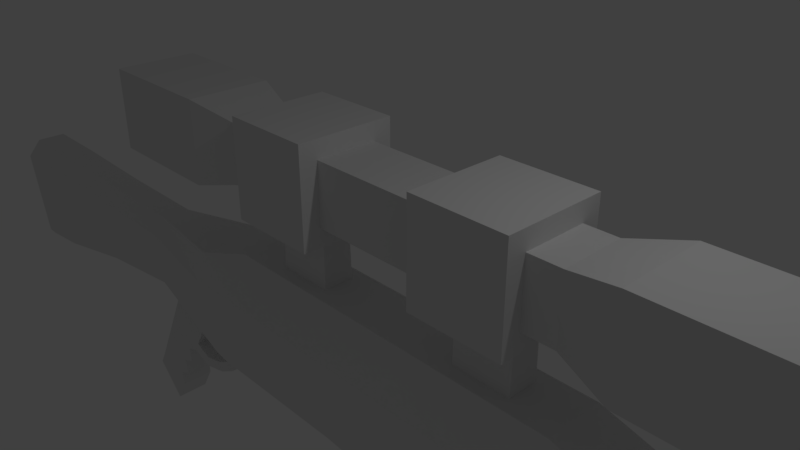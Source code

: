 # Source: Sniper_Rifle.blend  (saved by Blender 2.78.0; exported with 4.5.12 LTS)
import bpy
from mathutils import Matrix  # noqa: F401  (used for matrix-valued properties, if any)

bpy.ops.wm.read_factory_settings(use_empty=True)
scene = bpy.context.scene
scene.name = 'Scene'

# ---- collections
col_collection_1 = bpy.data.collections.new('Collection 1'); scene.collection.children.link(col_collection_1)

# ---- world
world_world = bpy.data.worlds.new('World'); scene.world = world_world
world_world.color = (0.05088, 0.05088, 0.05088)
world_world.use_sun_shadow = False
world_world.sun_shadow_jitter_overblur = 0.0
world_world.cycles.sampling_method = 'MANUAL'

# ---- cameras
cam_camera = bpy.data.cameras.new('Camera')
cam_camera.clip_end = 100.0
cam_camera.lens = 35.0
cam_camera.sensor_width = 32.0
cam_camera.sensor_height = 18.0
cam_camera.ortho_scale = 7.314
cam_camera.dof.focus_distance = 0.0
cam_camera.dof.aperture_fstop = 128.0

# ---- lights
light_lamp = bpy.data.lights.new('Lamp', 'POINT')
light_lamp.transmission_factor = 0.0
light_lamp.cutoff_distance = 30.0
light_lamp.energy = 100.0
light_lamp.shadow_buffer_clip_start = 1.001
light_lamp.shadow_soft_size = 0.1
light_lamp.shadow_maximum_resolution = 0.006
light_lamp.use_absolute_resolution = True

# ---- meshes
me_cube_001 = bpy.data.meshes.new('Cube.001')
me_cube_001.from_pydata([(-6.0, -0.2, 1.2), (-6.0, 1.2, -0.2), (-6.0, 1.2, 1.2), (6.0, -0.2, -0.2), (6.0, -0.2, 1.2), (6.0, 1.2, -0.2), (6.0, 1.2, 1.2), (3.8, 1.2, -0.2), (3.0, 1.0, 0.0), (2.5, 1.0, 0.0), (0.0, 1.0, 0.0), (-1.0, 1.0, 0.0), (-3.0, 1.0, 0.0), (-3.8, 1.2, -0.2), (-3.8, 1.2, 1.2), (-3.0, 1.0, 1.0), (0.0, 1.0, 1.0), (2.5, 1.0, 1.0), (3.0, 1.0, 1.0), (3.8, 1.2, 1.2), (-3.8, -0.2, -0.2), (-3.0, 0.0, 0.0), (0.0, 0.0, 0.0), (3.0, 0.0, 0.0), (3.8, -0.2, -0.2), (3.8, -0.2, 1.2), (3.0, 0.0, 1.0), (0.0, 0.0, 1.0), (-3.0, 0.0, 1.0), (-3.8, -0.2, 1.2), (-2.5, 1.0, 0.0), (-1.0, 1.0, 1.0), (-2.5, 0.0, 0.0), (2.5, 0.0, 1.0), (1.0, 0.0, 1.0), (-1.0, 0.0, 1.0), (-2.5, 0.0, 1.0), (1.0, 1.0, 0.0), (-2.5, 1.0, 1.0), (1.0, 1.0, 1.0), (-1.0, 0.0, 0.0), (1.0, 0.0, 0.0), (2.5, 0.0, 0.0), (2.225, 0.7346, -0.297), (1.275, 0.7346, -0.297), (-1.275, 0.7346, -0.297), (-2.225, 0.7346, -0.297), (-2.5, 1.297, 1.297), (-1.0, 1.297, 1.297), (1.0, 1.297, 1.297), (2.5, 1.297, 1.297), (-2.225, 0.2654, -0.297), (-1.275, 0.2654, -0.297), (1.275, 0.2654, -0.297), (2.225, 0.2654, -0.297), (2.5, -0.297, 1.297), (1.0, -0.297, 1.297), (-1.0, -0.297, 1.297), (-2.5, -0.297, 1.297), (2.5, 0.9782, -1.197), (1.0, 0.9782, -1.197), (-1.0, 0.9782, -1.197), (-2.5, 0.9782, -1.197), (-2.5, 0.02181, -1.197), (-1.0, 0.02181, -1.197), (1.0, 0.02181, -1.197), (2.5, 0.02181, -1.197), (2.5, 1.297, -1.997), (1.0, 1.297, -1.997), (-1.0, 1.297, -1.997), (-2.5, 1.297, -1.997), (-2.5, -0.297, -1.997), (-1.0, -0.297, -1.997), (1.0, -0.297, -1.997), (2.5, -0.297, -1.997), (-3.0, 0.9782, -1.197), (-3.0, 0.02181, -1.197), (-3.0, 1.297, -1.997), (-3.0, -0.297, -1.997), (3.0, 0.9782, -1.197), (3.0, 0.02181, -1.197), (3.0, 1.297, -1.997), (3.0, -0.297, -1.997), (-6.0, -0.2, -0.2), (-4.0, -0.297, -1.997), (-4.0, 1.137, -1.497), (2.5, 1.197, -2.997), (1.0, 1.197, -2.997), (-1.0, 1.197, -2.997), (-2.5, 1.197, -2.997), (-2.5, -0.197, -2.997), (-1.0, -0.197, -2.997), (1.0, -0.197, -2.997), (2.5, -0.197, -2.997), (-3.0, 1.197, -2.997), (-3.0, -0.197, -2.997), (3.0, 1.197, -2.997), (3.0, -0.197, -2.997), (-4.0, 1.197, -2.997), (4.0, 1.297, -1.997), (4.0, -0.197, -2.997), (4.0, 1.0, -1.497), (4.0, -4.894e-05, -1.497), (4.0, -0.297, -1.997), (4.0, 1.197, -2.997), (10.0, 0.8851, -1.997), (10.0, -0.1364, -1.997), (10.0, 0.8792, -1.704), (10.0, 0.1208, -1.704), (10.0, 1.002, -2.997), (10.0, 1.136, -1.997), (10.0, -0.001829, -2.997), (-4.0, 1.297, -1.997), (-4.0, -0.1368, -1.497), (-4.0, -0.197, -2.997), (-6.0, 0.9782, -1.997), (-6.0, 0.02181, -1.997), (-6.0, 0.7547, -1.697), (-6.0, 0.2453, -1.697), (-5.796, 0.72, -3.179), (-5.796, 0.282, -3.179), (10.0, 0.8851, -2.798), (10.0, 0.1149, -2.798), (10.0, 0.1149, -1.997), (18.22, 0.9714, -1.907), (18.22, 0.02862, -1.907), (18.22, 0.9714, -2.888), (18.22, 0.02862, -2.888), (11.0, 0.1149, -1.997), (12.0, 0.1149, -1.997), (13.0, 0.1149, -1.997), (14.0, 0.1149, -1.997), (15.0, 0.1149, -1.997), (15.78, 0.02862, -1.907), (17.0, 0.02862, -1.907), (17.0, 0.9714, -1.907), (15.78, 0.9714, -1.907), (15.0, 0.8851, -1.997), (14.0, 0.8851, -1.997), (13.0, 0.8851, -1.997), (12.0, 0.8851, -1.997), (11.0, 0.8851, -1.997), (11.0, 0.8851, -2.798), (12.0, 0.8851, -2.798), (13.0, 0.8851, -2.798), (14.0, 0.8851, -2.798), (15.0, 0.8851, -2.798), (15.78, 0.9714, -2.888), (17.0, 0.9714, -2.888), (17.0, 0.02862, -2.888), (15.78, 0.02862, -2.888), (15.0, 0.1149, -2.798), (14.0, 0.1149, -2.798), (13.0, 0.1149, -2.798), (12.0, 0.1149, -2.798), (11.0, 0.1149, -2.798), (1.0, 1.068, -3.597), (-1.0, 1.068, -3.597), (-2.5, 1.068, -3.597), (-2.5, -0.04749, -3.597), (2.5, -0.04749, -3.597), (-3.0, 1.068, -3.597), (4.0, -0.04749, -3.597), (-4.944, 0.8394, -3.64), (2.5, 1.068, -3.597), (-1.0, -0.04749, -3.597), (1.0, -0.04749, -3.597), (-3.0, -0.04749, -3.597), (3.0, 1.068, -3.597), (3.0, -0.04749, -3.597), (-4.944, 0.1791, -3.64), (4.0, 1.068, -3.597), (-6.0, 0.9182, -2.997), (-6.0, 0.08181, -2.997), (-6.112, 0.8138, -5.607), (-6.109, 0.2114, -5.612), (-6.869, 0.2979, -5.16), (-6.871, 0.6974, -5.156), (-10.0, 0.2198, -1.673), (-10.0, 0.7802, -1.673), (-10.0, 1.026, -2.003), (-10.0, 0.96, -3.673), (-10.0, 0.03999, -3.673), (-10.0, -0.02601, -2.003), (-8.0, 0.08181, -3.266), (-8.0, 0.9182, -3.266), (-8.0, 0.2453, -1.697), (-8.0, 0.7547, -1.697), (-8.0, 0.02181, -1.997), (-8.0, 0.9782, -1.997), (2.5, 1.297, -0.297), (1.0, 1.297, -0.297), (-1.0, 1.297, -0.297), (-2.5, 1.297, -0.297), (-2.5, -0.297, -0.297), (-1.0, -0.297, -0.297), (1.0, -0.297, -0.297), (2.5, -0.297, -0.297), (2.225, 0.7505, -1.197), (1.275, 0.7505, -1.197), (1.275, 0.2495, -1.197), (2.225, 0.2495, -1.197), (-1.272, 0.7556, -1.197), (-2.225, 0.7536, -1.197), (-2.225, 0.2464, -1.197), (-1.272, 0.2444, -1.197), (-11.0, 1.026, -2.003), (-11.0, -0.02601, -2.003), (-11.0, 0.7802, -1.673), (-11.0, 0.2198, -1.673), (-11.0, 0.96, -3.788), (-11.0, 0.03999, -3.788), (-11.47, 1.026, -2.003), (-11.47, -0.02601, -2.003), (-11.42, 0.7802, -1.673), (-11.42, 0.2198, -1.673), (-11.27, 0.96, -3.788), (-11.27, 0.03999, -3.788), (10.01, 0.8025, -3.46), (10.01, 0.2042, -3.46), (3.012, 0.8421, -4.06), (3.012, 0.177, -4.06), (2.512, 0.8421, -4.06), (4.012, 0.8421, -4.06), (4.012, 0.177, -4.06), (1.012, 0.8421, -4.06), (1.012, 0.177, -4.06), (2.512, 0.177, -4.06), (-5.06, 0.1823, -3.838), (-5.177, 0.1856, -4.035), (-5.293, 0.1888, -4.232), (-5.558, 0.192, -4.337), (-5.526, 0.1952, -4.626), (-5.795, 0.1985, -4.723), (-5.759, 0.2017, -5.021), (-6.008, 0.2049, -5.134), (-5.992, 0.2082, -5.415), (-5.06, 0.8369, -3.837), (-5.177, 0.8343, -4.034), (-5.294, 0.8317, -4.23), (-5.559, 0.8292, -4.335), (-5.528, 0.8266, -4.624), (-5.797, 0.824, -4.72), (-5.761, 0.8215, -5.017), (-6.01, 0.8189, -5.129), (-5.995, 0.8163, -5.41), (-6.762, 0.2963, -4.962), (-6.655, 0.2948, -4.764), (-6.547, 0.2932, -4.566), (-6.44, 0.2916, -4.368), (-6.333, 0.29, -4.17), (-6.225, 0.2884, -3.971), (-6.118, 0.2868, -3.773), (-6.011, 0.2852, -3.575), (-5.903, 0.2836, -3.377), (-6.763, 0.6997, -4.958), (-6.656, 0.7019, -4.761), (-6.548, 0.7042, -4.563), (-6.441, 0.7064, -4.365), (-6.333, 0.7087, -4.168), (-6.226, 0.7109, -3.97), (-6.118, 0.7132, -3.772), (-6.011, 0.7154, -3.575), (-5.903, 0.7177, -3.377), (-4.156, -0.009966, -3.604), (-3.844, -0.04749, -3.597), (-4.0, -0.08532, -3.445), (-4.15, -0.03782, -3.552), (-3.844, 1.068, -3.597), (-4.156, 1.03, -3.604), (-4.149, 1.057, -3.552), (-4.0, 1.101, -3.444), (-4.848, 0.1863, -4.172), (-4.901, 0.1897, -4.386), (-4.849, 0.835, -4.171), (-4.902, 0.8326, -4.385), (-4.53, 0.2363, -4.14), (-4.48, 0.239, -4.328), (-4.531, 0.7869, -4.14), (-4.481, 0.7847, -4.328), (-4.252, 0.2166, -3.986), (-4.074, 0.2195, -4.096), (-4.253, 0.8083, -3.986), (-4.076, 0.8059, -4.097), (-4.148, 0.2014, -3.819), (-3.934, 0.2045, -3.871), (-4.149, 0.8243, -3.819), (-3.935, 0.8218, -3.872), (-3.881, 0.8814, -3.598), (-3.881, 0.1393, -3.598), (-4.119, 0.1598, -3.603), (-4.119, 0.8607, -3.603), (-7.034, 0.6992, -5.429), (-6.274, 0.8156, -5.88), (-7.032, 0.2998, -5.433), (-6.272, 0.2132, -5.886)], [], [(7, 19, 6, 5), (5, 6, 4, 3), (20, 29, 0, 83), (7, 5, 3, 24), (14, 2, 0, 29), (6, 19, 25, 4), (19, 18, 26, 25), (18, 17, 33, 26), (39, 16, 27, 34), (16, 31, 35, 27), (38, 15, 28, 36), (15, 14, 29, 28), (1, 13, 20, 83), (13, 12, 21, 20), (12, 30, 32, 21), (11, 10, 22, 40), (10, 37, 41, 22), (9, 8, 23, 42), (8, 7, 24, 23), (3, 4, 25, 24), (24, 25, 26, 23), (23, 26, 33, 42), (41, 34, 27, 22), (22, 27, 35, 40), (32, 36, 28, 21), (21, 28, 29, 20), (1, 2, 14, 13), (13, 14, 15, 12), (12, 15, 38, 30), (11, 31, 16, 10), (10, 16, 39, 37), (9, 17, 18, 8), (8, 18, 19, 7), (17, 9, 190, 50), (9, 42, 197, 190), (37, 39, 49, 191), (41, 37, 191, 196), (31, 11, 192, 48), (11, 40, 195, 192), (30, 38, 47, 193), (38, 36, 58, 47), (50, 49, 56, 55), (48, 47, 58, 57), (197, 55, 56, 196), (195, 57, 58, 194), (193, 47, 48, 192), (191, 49, 50, 190), (42, 33, 55, 197), (33, 17, 50, 55), (32, 30, 193, 194), (34, 41, 196, 56), (39, 34, 56, 49), (40, 35, 57, 195), (35, 31, 48, 57), (36, 32, 194, 58), (60, 59, 67, 68), (64, 63, 71, 72), (79, 59, 66, 80), (73, 72, 91, 92), (70, 69, 88, 89), (71, 63, 76, 78), (66, 65, 73, 74), (62, 61, 69, 70), (112, 77, 94, 98), (81, 99, 104, 96), (69, 61, 60, 68), (61, 64, 65, 60), (64, 72, 73, 65), (76, 63, 62, 75), (68, 67, 86, 87), (62, 70, 77, 75), (81, 79, 101, 99), (66, 74, 82, 80), (198, 43, 54, 201), (199, 44, 43, 198), (43, 54, 53, 44), (77, 70, 89, 94), (75, 77, 112, 85), (76, 75, 85, 113), (78, 76, 113, 84), (83, 0, 2, 1), (79, 80, 102, 101), (80, 82, 103, 102), (72, 71, 90, 91), (78, 84, 114, 95), (69, 68, 87, 88), (67, 81, 96, 86), (103, 82, 97, 100), (71, 78, 95, 90), (74, 73, 92, 93), (82, 74, 93, 97), (101, 102, 108, 107), (99, 101, 107, 110), (156, 225, 157), (103, 100, 111, 106), (102, 103, 106, 108), (104, 99, 110, 109), (105, 121, 109, 110), (122, 123, 106, 111), (121, 122, 111, 109), (171, 104, 109), (100, 97, 169, 162), (88, 87, 156, 157), (96, 104, 171, 168), (161, 167, 265, 268), (246, 255, 177, 176), (92, 91, 165, 166), (120, 170, 264, 267, 173), (163, 119, 172, 270, 269), (93, 92, 166, 160), (85, 112, 115, 117), (112, 98, 172, 115), (172, 173, 184, 185), (173, 116, 188, 184), (113, 85, 117, 118), (114, 84, 116, 173), (84, 113, 118, 116), (162, 111, 100), (98, 271, 270, 172), (91, 90, 159, 165), (97, 93, 160, 169), (89, 88, 157, 158), (86, 96, 168, 164), (87, 86, 164, 156), (94, 89, 158, 161), (135, 134, 125, 124), (124, 125, 127, 126), (149, 148, 126, 127), (134, 149, 127, 125), (148, 135, 124, 126), (121, 105, 141, 142), (142, 141, 140, 143), (143, 140, 139, 144), (144, 139, 138, 145), (145, 138, 137, 146), (146, 137, 136, 147), (147, 136, 135, 148), (123, 122, 155, 128), (128, 155, 154, 129), (129, 154, 153, 130), (130, 153, 152, 131), (131, 152, 151, 132), (132, 151, 150, 133), (133, 150, 149, 134), (122, 121, 142, 155), (155, 142, 143, 154), (154, 143, 144, 153), (153, 144, 145, 152), (152, 145, 146, 151), (151, 146, 147, 150), (150, 147, 148, 149), (105, 123, 128, 141), (141, 128, 129, 140), (140, 129, 130, 139), (139, 130, 131, 138), (138, 131, 132, 137), (137, 132, 133, 136), (136, 133, 134, 135), (90, 95, 167, 159), (158, 157, 165, 159), (162, 169, 221, 224), (171, 109, 218, 223), (165, 157, 225, 226), (158, 159, 167, 161), (170, 163, 269, 264), (160, 166, 226, 227), (110, 107, 105), (108, 106, 123), (108, 123, 105, 107), (119, 120, 173, 172), (114, 173, 267, 266), (98, 94, 161, 268, 271), (189, 185, 181, 180), (245, 236, 175, 174), (255, 245, 174, 177), (175, 176, 294, 295), (187, 189, 180, 179), (186, 187, 179, 178), (184, 188, 183, 182), (179, 180, 206, 208), (180, 181, 210, 206), (118, 117, 187, 186), (117, 115, 189, 187), (115, 172, 185, 189), (116, 118, 186, 188), (185, 184, 182, 181), (188, 186, 178, 183), (236, 246, 176, 175), (43, 44, 191, 190), (45, 46, 193, 192), (51, 52, 195, 194), (53, 54, 197, 196), (52, 45, 192, 195), (44, 53, 196, 191), (54, 43, 190, 197), (46, 51, 194, 193), (59, 60, 199, 198), (60, 65, 200, 199), (65, 66, 201, 200), (66, 59, 198, 201), (61, 62, 203, 202), (62, 63, 204, 203), (63, 64, 205, 204), (64, 61, 202, 205), (52, 205, 202, 45), (45, 202, 203, 46), (46, 203, 204, 51), (51, 204, 205, 52), (201, 54, 53, 200), (200, 53, 44, 199), (208, 206, 212, 214), (206, 210, 216, 212), (178, 179, 208, 209), (182, 183, 207, 211), (181, 182, 211, 210), (183, 178, 209, 207), (215, 214, 212, 213), (213, 212, 216, 217), (209, 208, 214, 215), (211, 207, 213, 217), (210, 211, 217, 216), (207, 209, 215, 213), (219, 224, 223, 218), (225, 222, 227, 226), (227, 222, 220, 221), (221, 220, 223, 224), (156, 164, 222, 225), (164, 168, 220, 222), (109, 111, 219, 218), (169, 160, 227, 221), (111, 162, 224, 219), (168, 171, 223, 220), (170, 120, 254, 228), (228, 254, 253, 229), (229, 253, 252, 230), (230, 252, 251, 231), (231, 251, 250, 232), (232, 250, 249, 233), (233, 249, 248, 234), (234, 248, 247, 235), (235, 247, 246, 236), (119, 163, 237, 263), (263, 237, 238, 262), (262, 238, 239, 261), (261, 239, 240, 260), (260, 240, 241, 259), (259, 241, 242, 258), (258, 242, 243, 257), (257, 243, 244, 256), (256, 244, 245, 255), (163, 170, 228, 237), (237, 228, 229, 238), (230, 239, 275, 273), (239, 230, 231, 240), (240, 231, 232, 241), (241, 232, 233, 242), (242, 233, 234, 243), (243, 234, 235, 244), (244, 235, 236, 245), (120, 119, 263, 254), (254, 263, 262, 253), (253, 262, 261, 252), (252, 261, 260, 251), (251, 260, 259, 250), (250, 259, 258, 249), (249, 258, 257, 248), (248, 257, 256, 247), (247, 256, 255, 246), (264, 265, 266, 267), (268, 269, 270, 271), (286, 291, 288, 287), (95, 114, 266, 265, 167), (273, 275, 279, 277), (229, 230, 273, 272), (239, 238, 274, 275), (238, 229, 272, 274), (278, 276, 280, 282), (275, 274, 278, 279), (274, 272, 276, 278), (272, 273, 277, 276), (281, 283, 287, 285), (276, 277, 281, 280), (277, 279, 283, 281), (279, 278, 282, 283), (285, 287, 288, 289), (283, 282, 286, 287), (282, 280, 284, 286), (280, 281, 285, 284), (268, 265, 289, 288), (265, 264, 290, 289), (264, 269, 291, 290), (269, 268, 288, 291), (286, 284, 290, 291), (285, 289, 290, 284), (294, 292, 293, 295), (177, 174, 293, 292), (174, 175, 295, 293), (176, 177, 292, 294), (67, 59, 79, 81), (165, 226, 166)])
me_cube_001.use_remesh_preserve_volume = False
me_cube_001.use_remesh_preserve_attributes = False
me_cube_001.use_mirror_vertex_groups = False
me_cube_001.update()

# ---- objects
ob_cube = bpy.data.objects.new('Cube', me_cube_001)
ob_lamp = bpy.data.objects.new('Lamp', light_lamp)
ob_camera = bpy.data.objects.new('Camera', cam_camera)

# ---- transforms, parenting, visibility, modifiers, constraints
ob_cube.location = (0.0, 0.0, 0.0)
ob_cube.lineart.crease_threshold = 0.0
ob_lamp.location = (4.076, 1.005, 5.904)
ob_lamp.rotation_euler = (0.6503, 0.05522, 1.866)
ob_lamp.lock_rotations_4d = False
ob_lamp.empty_display_type = 'ARROWS'
ob_lamp.color = (0.0, 0.0, 0.0, 0.0)
ob_lamp.lineart.crease_threshold = 0.0
ob_camera.location = (7.481, -6.508, 5.344)
ob_camera.rotation_euler = (1.109, 0.0, 0.8149)
ob_camera.lock_rotations_4d = False
ob_camera.empty_display_type = 'ARROWS'
ob_camera.color = (0.0, 0.0, 0.0, 0.0)
ob_camera.display_type = 'WIRE'
ob_camera.lineart.crease_threshold = 0.0

# ---- collection membership
col_collection_1.objects.link(ob_cube)
col_collection_1.objects.link(ob_lamp)
col_collection_1.objects.link(ob_camera)

# ---- scene / render settings (as saved in the file)
scene.camera = ob_camera
scene.frame_start = 1; scene.frame_end = 250; scene.frame_set(1)
scene.render.engine = 'BLENDER_EEVEE_NEXT'
scene.render.resolution_percentage = 50
scene.render.dither_intensity = 0.0
scene.cycles.use_denoising = False
scene.cycles.samples = 128
scene.cycles.sampling_pattern = 'TABULATED_SOBOL'
scene.cycles.light_sampling_threshold = 0.0
scene.cycles.use_adaptive_sampling = False
scene.cycles.use_light_tree = False
scene.cycles.blur_glossy = 0.0
scene.cycles.sample_clamp_indirect = 0.0
scene.view_settings.view_transform = 'Standard'
bpy.context.view_layer.update()
